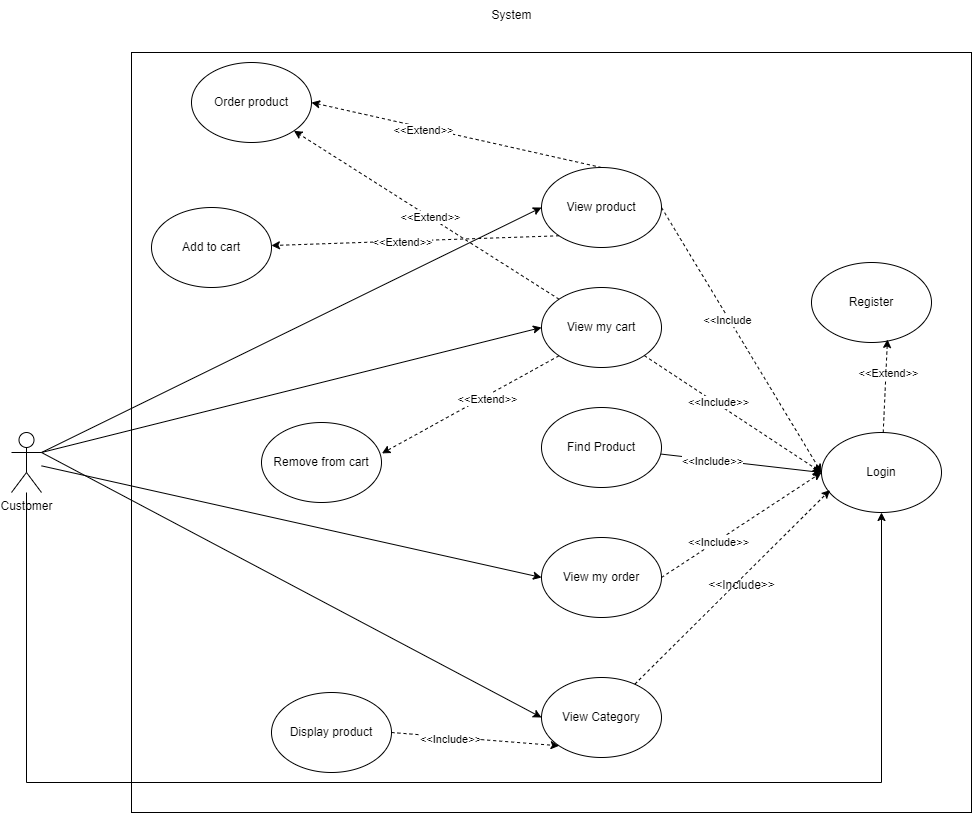

The diagram above was exported from draw.io. Its source (the exported page's mxGraphModel, read from the mxfile embedded in the PNG):
<mxGraphModel dx="1080" dy="1336" grid="1" gridSize="10" guides="1" tooltips="1" connect="1" arrows="1" fold="1" page="0" pageScale="1" pageWidth="827" pageHeight="1169" math="0" shadow="0">
  <root>
    <mxCell id="0" />
    <mxCell id="1" parent="0" />
    <mxCell id="8ZSl0lsmutqIh6HyqotR-73" value="" style="rounded=0;whiteSpace=wrap;html=1;" vertex="1" parent="1">
      <mxGeometry x="610" y="-70" width="840" height="760" as="geometry" />
    </mxCell>
    <mxCell id="8ZSl0lsmutqIh6HyqotR-90" style="rounded=0;orthogonalLoop=1;jettySize=auto;html=1;exitX=1;exitY=0.3333333333333333;exitDx=0;exitDy=0;exitPerimeter=0;entryX=0;entryY=0.5;entryDx=0;entryDy=0;" edge="1" parent="1" source="8ZSl0lsmutqIh6HyqotR-72" target="8ZSl0lsmutqIh6HyqotR-80">
      <mxGeometry relative="1" as="geometry" />
    </mxCell>
    <mxCell id="8ZSl0lsmutqIh6HyqotR-91" style="rounded=0;orthogonalLoop=1;jettySize=auto;html=1;exitX=1;exitY=0.3333333333333333;exitDx=0;exitDy=0;exitPerimeter=0;entryX=0;entryY=0.5;entryDx=0;entryDy=0;" edge="1" parent="1" source="8ZSl0lsmutqIh6HyqotR-72" target="8ZSl0lsmutqIh6HyqotR-83">
      <mxGeometry relative="1" as="geometry" />
    </mxCell>
    <mxCell id="8ZSl0lsmutqIh6HyqotR-92" style="rounded=0;orthogonalLoop=1;jettySize=auto;html=1;entryX=0;entryY=0.5;entryDx=0;entryDy=0;" edge="1" parent="1" source="8ZSl0lsmutqIh6HyqotR-72" target="8ZSl0lsmutqIh6HyqotR-82">
      <mxGeometry relative="1" as="geometry" />
    </mxCell>
    <mxCell id="8ZSl0lsmutqIh6HyqotR-93" style="rounded=0;orthogonalLoop=1;jettySize=auto;html=1;exitX=1;exitY=0.3333333333333333;exitDx=0;exitDy=0;exitPerimeter=0;entryX=0;entryY=0.5;entryDx=0;entryDy=0;" edge="1" parent="1" source="8ZSl0lsmutqIh6HyqotR-72" target="8ZSl0lsmutqIh6HyqotR-86">
      <mxGeometry relative="1" as="geometry" />
    </mxCell>
    <mxCell id="8ZSl0lsmutqIh6HyqotR-118" style="edgeStyle=orthogonalEdgeStyle;rounded=0;orthogonalLoop=1;jettySize=auto;html=1;entryX=0.5;entryY=1;entryDx=0;entryDy=0;" edge="1" parent="1" source="8ZSl0lsmutqIh6HyqotR-72" target="8ZSl0lsmutqIh6HyqotR-78">
      <mxGeometry relative="1" as="geometry">
        <Array as="points">
          <mxPoint x="505" y="660" />
          <mxPoint x="1360" y="660" />
        </Array>
      </mxGeometry>
    </mxCell>
    <mxCell id="8ZSl0lsmutqIh6HyqotR-72" value="Customer" style="shape=umlActor;verticalLabelPosition=bottom;verticalAlign=top;html=1;outlineConnect=0;" vertex="1" parent="1">
      <mxGeometry x="490" y="310" width="30" height="60" as="geometry" />
    </mxCell>
    <mxCell id="8ZSl0lsmutqIh6HyqotR-78" value="Login" style="ellipse;whiteSpace=wrap;html=1;" vertex="1" parent="1">
      <mxGeometry x="1300" y="310" width="120" height="80" as="geometry" />
    </mxCell>
    <mxCell id="8ZSl0lsmutqIh6HyqotR-79" value="Register&lt;span style=&quot;color: rgba(0, 0, 0, 0); font-family: monospace; font-size: 0px; text-align: start; text-wrap: nowrap;&quot;&gt;%3CmxGraphModel%3E%3Croot%3E%3CmxCell%20id%3D%220%22%2F%3E%3CmxCell%20id%3D%221%22%20parent%3D%220%22%2F%3E%3CmxCell%20id%3D%222%22%20value%3D%22%22%20style%3D%22ellipse%3BwhiteSpace%3Dwrap%3Bhtml%3D1%3B%22%20vertex%3D%221%22%20parent%3D%221%22%3E%3CmxGeometry%20x%3D%221170%22%20y%3D%22310%22%20width%3D%22120%22%20height%3D%2280%22%20as%3D%22geometry%22%2F%3E%3C%2FmxCell%3E%3C%2Froot%3E%3C%2FmxGraphModel%3E&lt;/span&gt;" style="ellipse;whiteSpace=wrap;html=1;" vertex="1" parent="1">
      <mxGeometry x="1290" y="140" width="120" height="80" as="geometry" />
    </mxCell>
    <mxCell id="8ZSl0lsmutqIh6HyqotR-97" style="rounded=0;orthogonalLoop=1;jettySize=auto;html=1;exitX=0.5;exitY=0;exitDx=0;exitDy=0;entryX=1;entryY=0.5;entryDx=0;entryDy=0;dashed=1;" edge="1" parent="1" source="8ZSl0lsmutqIh6HyqotR-80" target="8ZSl0lsmutqIh6HyqotR-84">
      <mxGeometry relative="1" as="geometry" />
    </mxCell>
    <mxCell id="8ZSl0lsmutqIh6HyqotR-98" value="&amp;lt;&amp;lt;Extend&amp;gt;&amp;gt;" style="edgeLabel;html=1;align=center;verticalAlign=middle;resizable=0;points=[];" vertex="1" connectable="0" parent="8ZSl0lsmutqIh6HyqotR-97">
      <mxGeometry x="0.2281" y="2" relative="1" as="geometry">
        <mxPoint as="offset" />
      </mxGeometry>
    </mxCell>
    <mxCell id="8ZSl0lsmutqIh6HyqotR-107" style="rounded=0;orthogonalLoop=1;jettySize=auto;html=1;exitX=1;exitY=0.5;exitDx=0;exitDy=0;entryX=0;entryY=0.5;entryDx=0;entryDy=0;dashed=1;" edge="1" parent="1" source="8ZSl0lsmutqIh6HyqotR-80" target="8ZSl0lsmutqIh6HyqotR-78">
      <mxGeometry relative="1" as="geometry" />
    </mxCell>
    <mxCell id="8ZSl0lsmutqIh6HyqotR-112" value="&amp;lt;&amp;lt;Include" style="edgeLabel;html=1;align=center;verticalAlign=middle;resizable=0;points=[];" vertex="1" connectable="0" parent="8ZSl0lsmutqIh6HyqotR-107">
      <mxGeometry x="-0.1635" y="-2" relative="1" as="geometry">
        <mxPoint as="offset" />
      </mxGeometry>
    </mxCell>
    <mxCell id="8ZSl0lsmutqIh6HyqotR-80" value="View product" style="ellipse;whiteSpace=wrap;html=1;" vertex="1" parent="1">
      <mxGeometry x="1020" y="45" width="120" height="80" as="geometry" />
    </mxCell>
    <mxCell id="8ZSl0lsmutqIh6HyqotR-109" style="rounded=0;orthogonalLoop=1;jettySize=auto;html=1;" edge="1" parent="1" source="8ZSl0lsmutqIh6HyqotR-81">
      <mxGeometry relative="1" as="geometry">
        <mxPoint x="1300" y="350" as="targetPoint" />
      </mxGeometry>
    </mxCell>
    <mxCell id="8ZSl0lsmutqIh6HyqotR-114" value="&amp;lt;&amp;lt;Include&amp;gt;&amp;gt;" style="edgeLabel;html=1;align=center;verticalAlign=middle;resizable=0;points=[];" vertex="1" connectable="0" parent="8ZSl0lsmutqIh6HyqotR-109">
      <mxGeometry x="-0.3705" y="-1" relative="1" as="geometry">
        <mxPoint as="offset" />
      </mxGeometry>
    </mxCell>
    <mxCell id="8ZSl0lsmutqIh6HyqotR-81" value="Find Product&lt;span style=&quot;color: rgba(0, 0, 0, 0); font-family: monospace; font-size: 0px; text-align: start; text-wrap: nowrap;&quot;&gt;%3CmxGraphModel%3E%3Croot%3E%3CmxCell%20id%3D%220%22%2F%3E%3CmxCell%20id%3D%221%22%20parent%3D%220%22%2F%3E%3CmxCell%20id%3D%222%22%20value%3D%22%22%20style%3D%22ellipse%3BwhiteSpace%3Dwrap%3Bhtml%3D1%3B%22%20vertex%3D%221%22%20parent%3D%221%22%3E%3CmxGeometry%20x%3D%22850%22%20y%3D%22390%22%20width%3D%22120%22%20height%3D%2280%22%20as%3D%22geometry%22%2F%3E%3C%2FmxCell%3E%3C%2Froot%3E%3C%2FmxGraphModel%3E&lt;/span&gt;" style="ellipse;whiteSpace=wrap;html=1;" vertex="1" parent="1">
      <mxGeometry x="1020" y="285" width="120" height="80" as="geometry" />
    </mxCell>
    <mxCell id="8ZSl0lsmutqIh6HyqotR-110" style="rounded=0;orthogonalLoop=1;jettySize=auto;html=1;exitX=1;exitY=0.5;exitDx=0;exitDy=0;dashed=1;" edge="1" parent="1" source="8ZSl0lsmutqIh6HyqotR-82">
      <mxGeometry relative="1" as="geometry">
        <mxPoint x="1300" y="350" as="targetPoint" />
      </mxGeometry>
    </mxCell>
    <mxCell id="8ZSl0lsmutqIh6HyqotR-115" value="&amp;lt;&amp;lt;Include&amp;gt;&amp;gt;" style="edgeLabel;html=1;align=center;verticalAlign=middle;resizable=0;points=[];" vertex="1" connectable="0" parent="8ZSl0lsmutqIh6HyqotR-110">
      <mxGeometry x="-0.2996" y="-1" relative="1" as="geometry">
        <mxPoint as="offset" />
      </mxGeometry>
    </mxCell>
    <mxCell id="8ZSl0lsmutqIh6HyqotR-82" value="View my order&lt;span style=&quot;color: rgba(0, 0, 0, 0); font-family: monospace; font-size: 0px; text-align: start; text-wrap: nowrap;&quot;&gt;%3CmxGraphModel%3E%3Croot%3E%3CmxCell%20id%3D%220%22%2F%3E%3CmxCell%20id%3D%221%22%20parent%3D%220%22%2F%3E%3CmxCell%20id%3D%222%22%20value%3D%22%22%20style%3D%22ellipse%3BwhiteSpace%3Dwrap%3Bhtml%3D1%3B%22%20vertex%3D%221%22%20parent%3D%221%22%3E%3CmxGeometry%20x%3D%22850%22%20y%3D%22390%22%20width%3D%22120%22%20height%3D%2280%22%20as%3D%22geometry%22%2F%3E%3C%2FmxCell%3E%3C%2Froot%3E%3C%2FmxGraphModel%3E&lt;/span&gt;" style="ellipse;whiteSpace=wrap;html=1;" vertex="1" parent="1">
      <mxGeometry x="1020" y="415" width="120" height="80" as="geometry" />
    </mxCell>
    <mxCell id="8ZSl0lsmutqIh6HyqotR-99" style="rounded=0;orthogonalLoop=1;jettySize=auto;html=1;exitX=0;exitY=0;exitDx=0;exitDy=0;entryX=1;entryY=1;entryDx=0;entryDy=0;dashed=1;" edge="1" parent="1" source="8ZSl0lsmutqIh6HyqotR-83" target="8ZSl0lsmutqIh6HyqotR-84">
      <mxGeometry relative="1" as="geometry" />
    </mxCell>
    <mxCell id="8ZSl0lsmutqIh6HyqotR-100" value="&amp;lt;&amp;lt;Extend&amp;gt;&amp;gt;" style="edgeLabel;html=1;align=center;verticalAlign=middle;resizable=0;points=[];" vertex="1" connectable="0" parent="8ZSl0lsmutqIh6HyqotR-99">
      <mxGeometry x="-0.0278" relative="1" as="geometry">
        <mxPoint as="offset" />
      </mxGeometry>
    </mxCell>
    <mxCell id="8ZSl0lsmutqIh6HyqotR-108" style="rounded=0;orthogonalLoop=1;jettySize=auto;html=1;entryX=0;entryY=0.5;entryDx=0;entryDy=0;dashed=1;" edge="1" parent="1" source="8ZSl0lsmutqIh6HyqotR-83" target="8ZSl0lsmutqIh6HyqotR-78">
      <mxGeometry relative="1" as="geometry" />
    </mxCell>
    <mxCell id="8ZSl0lsmutqIh6HyqotR-113" value="&amp;lt;&amp;lt;Include&amp;gt;&amp;gt;" style="edgeLabel;html=1;align=center;verticalAlign=middle;resizable=0;points=[];" vertex="1" connectable="0" parent="8ZSl0lsmutqIh6HyqotR-108">
      <mxGeometry x="-0.1872" y="1" relative="1" as="geometry">
        <mxPoint x="1" as="offset" />
      </mxGeometry>
    </mxCell>
    <mxCell id="8ZSl0lsmutqIh6HyqotR-83" value="View my cart" style="ellipse;whiteSpace=wrap;html=1;" vertex="1" parent="1">
      <mxGeometry x="1020" y="165" width="120" height="80" as="geometry" />
    </mxCell>
    <mxCell id="8ZSl0lsmutqIh6HyqotR-84" value="Order product" style="ellipse;whiteSpace=wrap;html=1;" vertex="1" parent="1">
      <mxGeometry x="670" y="-60" width="120" height="80" as="geometry" />
    </mxCell>
    <mxCell id="8ZSl0lsmutqIh6HyqotR-85" value="Remove from cart" style="ellipse;whiteSpace=wrap;html=1;" vertex="1" parent="1">
      <mxGeometry x="740" y="300" width="120" height="80" as="geometry" />
    </mxCell>
    <mxCell id="8ZSl0lsmutqIh6HyqotR-86" value="View Category&lt;span style=&quot;color: rgba(0, 0, 0, 0); font-family: monospace; font-size: 0px; text-align: start; text-wrap: nowrap;&quot;&gt;%3CmxGraphModel%3E%3Croot%3E%3CmxCell%20id%3D%220%22%2F%3E%3CmxCell%20id%3D%221%22%20parent%3D%220%22%2F%3E%3CmxCell%20id%3D%222%22%20value%3D%22%22%20style%3D%22ellipse%3BwhiteSpace%3Dwrap%3Bhtml%3D1%3B%22%20vertex%3D%221%22%20parent%3D%221%22%3E%3CmxGeometry%20x%3D%22850%22%20y%3D%22390%22%20width%3D%22120%22%20height%3D%2280%22%20as%3D%22geometry%22%2F%3E%3C%2FmxCell%3E%3C%2Froot%3E%3C%2FmxGraphModel%3E&lt;/span&gt;" style="ellipse;whiteSpace=wrap;html=1;" vertex="1" parent="1">
      <mxGeometry x="1020" y="555" width="120" height="80" as="geometry" />
    </mxCell>
    <mxCell id="8ZSl0lsmutqIh6HyqotR-94" style="rounded=0;orthogonalLoop=1;jettySize=auto;html=1;dashed=1;exitX=0;exitY=1;exitDx=0;exitDy=0;" edge="1" parent="1" source="8ZSl0lsmutqIh6HyqotR-80" target="8ZSl0lsmutqIh6HyqotR-87">
      <mxGeometry relative="1" as="geometry" />
    </mxCell>
    <mxCell id="8ZSl0lsmutqIh6HyqotR-95" value="&amp;lt;&amp;lt;Extend&amp;gt;&amp;gt;" style="edgeLabel;html=1;align=center;verticalAlign=middle;resizable=0;points=[];" vertex="1" connectable="0" parent="8ZSl0lsmutqIh6HyqotR-94">
      <mxGeometry x="0.095" y="1" relative="1" as="geometry">
        <mxPoint as="offset" />
      </mxGeometry>
    </mxCell>
    <mxCell id="8ZSl0lsmutqIh6HyqotR-87" value="Add to cart" style="ellipse;whiteSpace=wrap;html=1;" vertex="1" parent="1">
      <mxGeometry x="630" y="85" width="120" height="80" as="geometry" />
    </mxCell>
    <mxCell id="8ZSl0lsmutqIh6HyqotR-103" style="rounded=0;orthogonalLoop=1;jettySize=auto;html=1;exitX=1;exitY=0.5;exitDx=0;exitDy=0;entryX=0;entryY=1;entryDx=0;entryDy=0;dashed=1;" edge="1" parent="1" source="8ZSl0lsmutqIh6HyqotR-88" target="8ZSl0lsmutqIh6HyqotR-86">
      <mxGeometry relative="1" as="geometry" />
    </mxCell>
    <mxCell id="8ZSl0lsmutqIh6HyqotR-104" value="&amp;lt;&amp;lt;Include&amp;gt;&amp;gt;" style="edgeLabel;html=1;align=center;verticalAlign=middle;resizable=0;points=[];" vertex="1" connectable="0" parent="8ZSl0lsmutqIh6HyqotR-103">
      <mxGeometry x="-0.2992" y="-2" relative="1" as="geometry">
        <mxPoint as="offset" />
      </mxGeometry>
    </mxCell>
    <mxCell id="8ZSl0lsmutqIh6HyqotR-88" value="Display product" style="ellipse;whiteSpace=wrap;html=1;" vertex="1" parent="1">
      <mxGeometry x="750" y="570" width="120" height="80" as="geometry" />
    </mxCell>
    <mxCell id="8ZSl0lsmutqIh6HyqotR-101" style="rounded=0;orthogonalLoop=1;jettySize=auto;html=1;exitX=0;exitY=1;exitDx=0;exitDy=0;entryX=1.004;entryY=0.386;entryDx=0;entryDy=0;entryPerimeter=0;dashed=1;" edge="1" parent="1" source="8ZSl0lsmutqIh6HyqotR-83" target="8ZSl0lsmutqIh6HyqotR-85">
      <mxGeometry relative="1" as="geometry" />
    </mxCell>
    <mxCell id="8ZSl0lsmutqIh6HyqotR-102" value="&amp;lt;&amp;lt;Extend&amp;gt;&amp;gt;" style="edgeLabel;html=1;align=center;verticalAlign=middle;resizable=0;points=[];" vertex="1" connectable="0" parent="8ZSl0lsmutqIh6HyqotR-101">
      <mxGeometry x="-0.1626" y="3" relative="1" as="geometry">
        <mxPoint as="offset" />
      </mxGeometry>
    </mxCell>
    <mxCell id="8ZSl0lsmutqIh6HyqotR-105" style="rounded=0;orthogonalLoop=1;jettySize=auto;html=1;entryX=0.633;entryY=0.962;entryDx=0;entryDy=0;entryPerimeter=0;dashed=1;" edge="1" parent="1" source="8ZSl0lsmutqIh6HyqotR-78" target="8ZSl0lsmutqIh6HyqotR-79">
      <mxGeometry relative="1" as="geometry" />
    </mxCell>
    <mxCell id="8ZSl0lsmutqIh6HyqotR-106" value="&amp;lt;&amp;lt;Extend&amp;gt;&amp;gt;" style="edgeLabel;html=1;align=center;verticalAlign=middle;resizable=0;points=[];" vertex="1" connectable="0" parent="8ZSl0lsmutqIh6HyqotR-105">
      <mxGeometry x="0.2928" y="-2" relative="1" as="geometry">
        <mxPoint as="offset" />
      </mxGeometry>
    </mxCell>
    <mxCell id="8ZSl0lsmutqIh6HyqotR-111" style="rounded=0;orthogonalLoop=1;jettySize=auto;html=1;entryX=0.071;entryY=0.72;entryDx=0;entryDy=0;entryPerimeter=0;dashed=1;" edge="1" parent="1" source="8ZSl0lsmutqIh6HyqotR-86" target="8ZSl0lsmutqIh6HyqotR-78">
      <mxGeometry relative="1" as="geometry" />
    </mxCell>
    <mxCell id="8ZSl0lsmutqIh6HyqotR-116" value="&amp;lt;&amp;lt;Include&amp;gt;&amp;gt;" style="text;html=1;align=center;verticalAlign=middle;resizable=0;points=[];autosize=1;strokeColor=none;fillColor=none;" vertex="1" parent="1">
      <mxGeometry x="1175" y="448" width="90" height="30" as="geometry" />
    </mxCell>
    <mxCell id="8ZSl0lsmutqIh6HyqotR-117" value="System" style="text;html=1;align=center;verticalAlign=middle;resizable=0;points=[];autosize=1;strokeColor=none;fillColor=none;" vertex="1" parent="1">
      <mxGeometry x="960" y="-122" width="60" height="30" as="geometry" />
    </mxCell>
  </root>
</mxGraphModel>